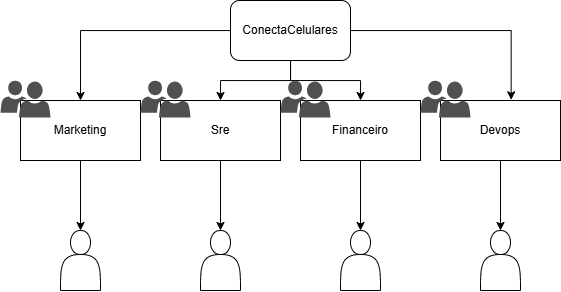

The diagram above was exported from draw.io. Its source (the exported page's mxGraphModel, read from the mxfile embedded in the PNG):
<mxGraphModel dx="1173" dy="457" grid="1" gridSize="10" guides="1" tooltips="1" connect="1" arrows="1" fold="1" page="1" pageScale="1" pageWidth="827" pageHeight="1169" math="0" shadow="0">
  <root>
    <mxCell id="0" />
    <mxCell id="1" parent="0" />
    <mxCell id="VafEOvAXTm6VHkhelUWp-1" style="edgeStyle=orthogonalEdgeStyle;rounded=0;orthogonalLoop=1;jettySize=auto;html=1;entryX=0.5;entryY=0;entryDx=0;entryDy=0;" edge="1" parent="1" source="IrnS164FVay2503d4LJ9-1" target="EFxNZgigrlEvAemVT1Xx-5">
      <mxGeometry relative="1" as="geometry" />
    </mxCell>
    <mxCell id="VafEOvAXTm6VHkhelUWp-2" style="edgeStyle=orthogonalEdgeStyle;rounded=0;orthogonalLoop=1;jettySize=auto;html=1;entryX=0.5;entryY=0;entryDx=0;entryDy=0;" edge="1" parent="1" source="IrnS164FVay2503d4LJ9-1" target="EFxNZgigrlEvAemVT1Xx-1">
      <mxGeometry relative="1" as="geometry" />
    </mxCell>
    <mxCell id="VafEOvAXTm6VHkhelUWp-3" style="edgeStyle=orthogonalEdgeStyle;rounded=0;orthogonalLoop=1;jettySize=auto;html=1;entryX=0.5;entryY=0;entryDx=0;entryDy=0;" edge="1" parent="1" source="IrnS164FVay2503d4LJ9-1" target="EFxNZgigrlEvAemVT1Xx-2">
      <mxGeometry relative="1" as="geometry" />
    </mxCell>
    <mxCell id="IrnS164FVay2503d4LJ9-1" value="ConectaCelulares" style="rounded=1;whiteSpace=wrap;html=1;" vertex="1" parent="1">
      <mxGeometry x="320" y="70" width="120" height="60" as="geometry" />
    </mxCell>
    <mxCell id="VafEOvAXTm6VHkhelUWp-10" value="" style="edgeStyle=orthogonalEdgeStyle;rounded=0;orthogonalLoop=1;jettySize=auto;html=1;" edge="1" parent="1" source="EFxNZgigrlEvAemVT1Xx-1" target="VafEOvAXTm6VHkhelUWp-7">
      <mxGeometry relative="1" as="geometry" />
    </mxCell>
    <mxCell id="EFxNZgigrlEvAemVT1Xx-1" value="Sre" style="rounded=0;whiteSpace=wrap;html=1;" vertex="1" parent="1">
      <mxGeometry x="250" y="170" width="120" height="60" as="geometry" />
    </mxCell>
    <mxCell id="VafEOvAXTm6VHkhelUWp-11" value="" style="edgeStyle=orthogonalEdgeStyle;rounded=0;orthogonalLoop=1;jettySize=auto;html=1;" edge="1" parent="1" source="EFxNZgigrlEvAemVT1Xx-2" target="VafEOvAXTm6VHkhelUWp-6">
      <mxGeometry relative="1" as="geometry" />
    </mxCell>
    <mxCell id="EFxNZgigrlEvAemVT1Xx-2" value="Financeiro" style="rounded=0;whiteSpace=wrap;html=1;" vertex="1" parent="1">
      <mxGeometry x="390" y="170" width="120" height="60" as="geometry" />
    </mxCell>
    <mxCell id="VafEOvAXTm6VHkhelUWp-12" value="" style="edgeStyle=orthogonalEdgeStyle;rounded=0;orthogonalLoop=1;jettySize=auto;html=1;" edge="1" parent="1" source="EFxNZgigrlEvAemVT1Xx-3" target="VafEOvAXTm6VHkhelUWp-8">
      <mxGeometry relative="1" as="geometry" />
    </mxCell>
    <mxCell id="EFxNZgigrlEvAemVT1Xx-3" value="Devops" style="rounded=0;whiteSpace=wrap;html=1;" vertex="1" parent="1">
      <mxGeometry x="530" y="170" width="120" height="60" as="geometry" />
    </mxCell>
    <mxCell id="VafEOvAXTm6VHkhelUWp-9" style="edgeStyle=orthogonalEdgeStyle;rounded=0;orthogonalLoop=1;jettySize=auto;html=1;entryX=0.5;entryY=0;entryDx=0;entryDy=0;" edge="1" parent="1" source="EFxNZgigrlEvAemVT1Xx-5" target="VafEOvAXTm6VHkhelUWp-5">
      <mxGeometry relative="1" as="geometry" />
    </mxCell>
    <mxCell id="EFxNZgigrlEvAemVT1Xx-5" value="Marketing" style="rounded=0;whiteSpace=wrap;html=1;" vertex="1" parent="1">
      <mxGeometry x="110" y="170" width="120" height="60" as="geometry" />
    </mxCell>
    <mxCell id="VafEOvAXTm6VHkhelUWp-4" style="edgeStyle=orthogonalEdgeStyle;rounded=0;orthogonalLoop=1;jettySize=auto;html=1;entryX=0.589;entryY=-0.011;entryDx=0;entryDy=0;entryPerimeter=0;" edge="1" parent="1" source="IrnS164FVay2503d4LJ9-1" target="EFxNZgigrlEvAemVT1Xx-3">
      <mxGeometry relative="1" as="geometry" />
    </mxCell>
    <mxCell id="VafEOvAXTm6VHkhelUWp-5" value="" style="shape=actor;whiteSpace=wrap;html=1;" vertex="1" parent="1">
      <mxGeometry x="150" y="300" width="40" height="60" as="geometry" />
    </mxCell>
    <mxCell id="VafEOvAXTm6VHkhelUWp-6" value="" style="shape=actor;whiteSpace=wrap;html=1;" vertex="1" parent="1">
      <mxGeometry x="430" y="300" width="40" height="60" as="geometry" />
    </mxCell>
    <mxCell id="VafEOvAXTm6VHkhelUWp-7" value="" style="shape=actor;whiteSpace=wrap;html=1;" vertex="1" parent="1">
      <mxGeometry x="290" y="300" width="40" height="60" as="geometry" />
    </mxCell>
    <mxCell id="VafEOvAXTm6VHkhelUWp-8" value="" style="shape=actor;whiteSpace=wrap;html=1;" vertex="1" parent="1">
      <mxGeometry x="570" y="300" width="40" height="60" as="geometry" />
    </mxCell>
    <mxCell id="VafEOvAXTm6VHkhelUWp-13" value="" style="sketch=0;pointerEvents=1;shadow=0;dashed=0;html=1;strokeColor=none;labelPosition=center;verticalLabelPosition=bottom;verticalAlign=top;align=center;fillColor=#505050;shape=mxgraph.mscae.intune.user_group" vertex="1" parent="1">
      <mxGeometry x="90" y="150" width="50" height="37" as="geometry" />
    </mxCell>
    <mxCell id="VafEOvAXTm6VHkhelUWp-14" value="" style="sketch=0;pointerEvents=1;shadow=0;dashed=0;html=1;strokeColor=none;labelPosition=center;verticalLabelPosition=bottom;verticalAlign=top;align=center;fillColor=#505050;shape=mxgraph.mscae.intune.user_group" vertex="1" parent="1">
      <mxGeometry x="510" y="150" width="50" height="37" as="geometry" />
    </mxCell>
    <mxCell id="VafEOvAXTm6VHkhelUWp-15" value="" style="sketch=0;pointerEvents=1;shadow=0;dashed=0;html=1;strokeColor=none;labelPosition=center;verticalLabelPosition=bottom;verticalAlign=top;align=center;fillColor=#505050;shape=mxgraph.mscae.intune.user_group" vertex="1" parent="1">
      <mxGeometry x="370" y="150" width="50" height="37" as="geometry" />
    </mxCell>
    <mxCell id="VafEOvAXTm6VHkhelUWp-16" value="" style="sketch=0;pointerEvents=1;shadow=0;dashed=0;html=1;strokeColor=none;labelPosition=center;verticalLabelPosition=bottom;verticalAlign=top;align=center;fillColor=#505050;shape=mxgraph.mscae.intune.user_group" vertex="1" parent="1">
      <mxGeometry x="230" y="150" width="50" height="37" as="geometry" />
    </mxCell>
  </root>
</mxGraphModel>